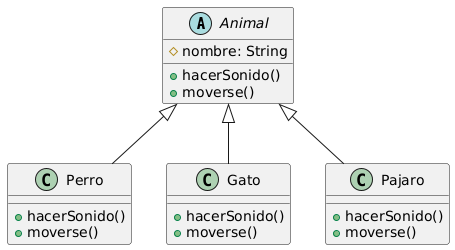

The diagram above was rendered by PlantUML. Its source (embedded in the PNG):
@startuml
abstract class Animal {
  # nombre: String
  + hacerSonido()
  + moverse() 
}

class Perro {
  + hacerSonido()
  + moverse()
}

class Gato {
  + hacerSonido()
  + moverse() 
}

class Pajaro {
  + hacerSonido() 
  + moverse()
}

Animal <|-- Perro
Animal <|-- Gato
Animal <|-- Pajaro
@enduml